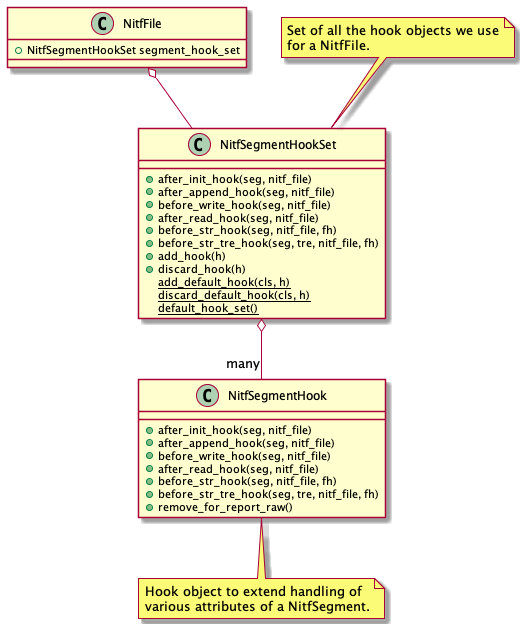

The diagram above was rendered by PlantUML. Its source (embedded in the PNG):
@startuml
class NitfFile {
   +NitfSegmentHookSet segment_hook_set
}

class NitfSegmentHookSet {
   +after_init_hook(seg, nitf_file)
   +after_append_hook(seg, nitf_file)
   +before_write_hook(seg, nitf_file)
   +after_read_hook(seg, nitf_file)
   +before_str_hook(seg, nitf_file, fh)
   +before_str_tre_hook(seg, tre, nitf_file, fh)
   +add_hook(h)
   +discard_hook(h)
   {static} add_default_hook(cls, h)
   {static} discard_default_hook(cls, h)
   {static} default_hook_set()
   }
note top
  Set of all the hook objects we use
  for a NitfFile.
end note

class NitfSegmentHook {
   +after_init_hook(seg, nitf_file)
   +after_append_hook(seg, nitf_file)
   +before_write_hook(seg, nitf_file)
   +after_read_hook(seg, nitf_file)
   +before_str_hook(seg, nitf_file, fh)
   +before_str_tre_hook(seg, tre, nitf_file, fh)
   +remove_for_report_raw()
}
note bottom
   Hook object to extend handling of
   various attributes of a NitfSegment.
end note

NitfFile o--  NitfSegmentHookSet
NitfSegmentHookSet o-- "many" NitfSegmentHook
@enduml